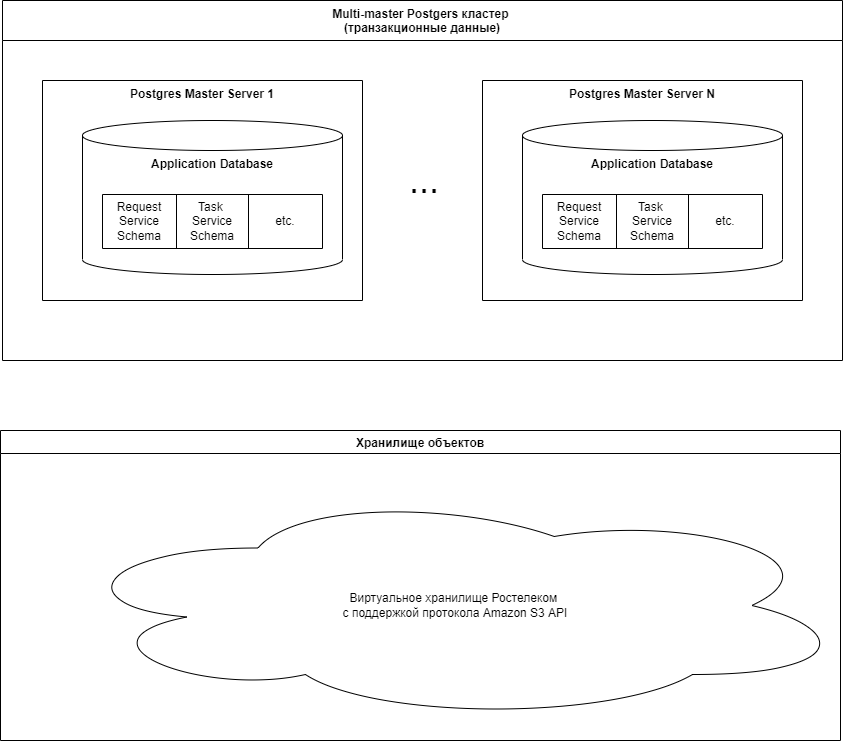

The diagram above was exported from draw.io. Its source (the exported page's mxGraphModel, read from the mxfile embedded in the PNG):
<mxGraphModel dx="1422" dy="864" grid="1" gridSize="10" guides="1" tooltips="1" connect="1" arrows="1" fold="1" page="1" pageScale="1" pageWidth="1169" pageHeight="827" math="0" shadow="0">
  <root>
    <mxCell id="0" />
    <mxCell id="1" parent="0" />
    <mxCell id="eRLc-K7tK1UtQw4GLNCL-52" value="Multi-master Postgers кластер &#10;(транзакционные данные)" style="swimlane;fillColor=none;startSize=40;collapsible=0;" parent="1" vertex="1">
      <mxGeometry x="42" y="50" width="840" height="360" as="geometry">
        <mxRectangle x="410" y="240" width="220" height="40" as="alternateBounds" />
      </mxGeometry>
    </mxCell>
    <mxCell id="eRLc-K7tK1UtQw4GLNCL-53" value="Postgres Master Server 1" style="swimlane;startSize=0;fillColor=none;verticalAlign=top;expand=1;collapsible=0;" parent="eRLc-K7tK1UtQw4GLNCL-52" vertex="1">
      <mxGeometry x="40" y="80" width="320" height="220" as="geometry" />
    </mxCell>
    <mxCell id="eRLc-K7tK1UtQw4GLNCL-54" value="Application Database" style="shape=cylinder3;whiteSpace=wrap;html=1;boundedLbl=1;backgroundOutline=1;size=15;fillColor=none;verticalAlign=top;fontStyle=1" parent="eRLc-K7tK1UtQw4GLNCL-53" vertex="1">
      <mxGeometry x="40" y="40" width="260" height="154" as="geometry" />
    </mxCell>
    <mxCell id="eRLc-K7tK1UtQw4GLNCL-55" value="" style="shape=table;html=1;whiteSpace=wrap;startSize=0;container=1;collapsible=0;childLayout=tableLayout;fillColor=none;" parent="eRLc-K7tK1UtQw4GLNCL-53" vertex="1">
      <mxGeometry x="60" y="114" width="220" height="54" as="geometry" />
    </mxCell>
    <mxCell id="eRLc-K7tK1UtQw4GLNCL-56" value="" style="shape=tableRow;horizontal=0;startSize=0;swimlaneHead=0;swimlaneBody=0;top=0;left=0;bottom=0;right=0;collapsible=0;dropTarget=0;fillColor=none;points=[[0,0.5],[1,0.5]];portConstraint=eastwest;" parent="eRLc-K7tK1UtQw4GLNCL-55" vertex="1">
      <mxGeometry width="220" height="54" as="geometry" />
    </mxCell>
    <mxCell id="eRLc-K7tK1UtQw4GLNCL-57" value="Request Service&lt;br&gt;Schema" style="shape=partialRectangle;html=1;whiteSpace=wrap;connectable=0;fillColor=none;top=0;left=0;bottom=0;right=0;overflow=hidden;" parent="eRLc-K7tK1UtQw4GLNCL-56" vertex="1">
      <mxGeometry width="74" height="54" as="geometry">
        <mxRectangle width="74" height="54" as="alternateBounds" />
      </mxGeometry>
    </mxCell>
    <mxCell id="eRLc-K7tK1UtQw4GLNCL-58" value="Task &lt;br&gt;Service&lt;br&gt;Schema" style="shape=partialRectangle;html=1;whiteSpace=wrap;connectable=0;fillColor=none;top=0;left=0;bottom=0;right=0;overflow=hidden;" parent="eRLc-K7tK1UtQw4GLNCL-56" vertex="1">
      <mxGeometry x="74" width="72" height="54" as="geometry">
        <mxRectangle width="72" height="54" as="alternateBounds" />
      </mxGeometry>
    </mxCell>
    <mxCell id="eRLc-K7tK1UtQw4GLNCL-59" value="etc." style="shape=partialRectangle;html=1;whiteSpace=wrap;connectable=0;fillColor=none;top=0;left=0;bottom=0;right=0;overflow=hidden;" parent="eRLc-K7tK1UtQw4GLNCL-56" vertex="1">
      <mxGeometry x="146" width="74" height="54" as="geometry">
        <mxRectangle width="74" height="54" as="alternateBounds" />
      </mxGeometry>
    </mxCell>
    <mxCell id="eRLc-K7tK1UtQw4GLNCL-60" value="Postgres Master Server N" style="swimlane;startSize=0;fillColor=none;verticalAlign=top;expand=0;collapsible=0;" parent="eRLc-K7tK1UtQw4GLNCL-52" vertex="1">
      <mxGeometry x="480" y="80" width="320" height="220" as="geometry" />
    </mxCell>
    <mxCell id="eRLc-K7tK1UtQw4GLNCL-61" value="Application Database" style="shape=cylinder3;whiteSpace=wrap;html=1;boundedLbl=1;backgroundOutline=1;size=15;fillColor=none;verticalAlign=top;fontStyle=1" parent="eRLc-K7tK1UtQw4GLNCL-60" vertex="1">
      <mxGeometry x="40" y="40" width="260" height="154" as="geometry" />
    </mxCell>
    <mxCell id="eRLc-K7tK1UtQw4GLNCL-62" value="" style="shape=table;html=1;whiteSpace=wrap;startSize=0;container=1;collapsible=0;childLayout=tableLayout;fillColor=none;" parent="eRLc-K7tK1UtQw4GLNCL-60" vertex="1">
      <mxGeometry x="60" y="114" width="220" height="54" as="geometry" />
    </mxCell>
    <mxCell id="eRLc-K7tK1UtQw4GLNCL-63" value="" style="shape=tableRow;horizontal=0;startSize=0;swimlaneHead=0;swimlaneBody=0;top=0;left=0;bottom=0;right=0;collapsible=0;dropTarget=0;fillColor=none;points=[[0,0.5],[1,0.5]];portConstraint=eastwest;" parent="eRLc-K7tK1UtQw4GLNCL-62" vertex="1">
      <mxGeometry width="220" height="54" as="geometry" />
    </mxCell>
    <mxCell id="eRLc-K7tK1UtQw4GLNCL-64" value="Request Service&lt;br&gt;Schema" style="shape=partialRectangle;html=1;whiteSpace=wrap;connectable=0;fillColor=none;top=0;left=0;bottom=0;right=0;overflow=hidden;" parent="eRLc-K7tK1UtQw4GLNCL-63" vertex="1">
      <mxGeometry width="74" height="54" as="geometry">
        <mxRectangle width="74" height="54" as="alternateBounds" />
      </mxGeometry>
    </mxCell>
    <mxCell id="eRLc-K7tK1UtQw4GLNCL-65" value="Task &lt;br&gt;Service&lt;br&gt;Schema" style="shape=partialRectangle;html=1;whiteSpace=wrap;connectable=0;fillColor=none;top=0;left=0;bottom=0;right=0;overflow=hidden;" parent="eRLc-K7tK1UtQw4GLNCL-63" vertex="1">
      <mxGeometry x="74" width="72" height="54" as="geometry">
        <mxRectangle width="72" height="54" as="alternateBounds" />
      </mxGeometry>
    </mxCell>
    <mxCell id="eRLc-K7tK1UtQw4GLNCL-66" value="etc." style="shape=partialRectangle;html=1;whiteSpace=wrap;connectable=0;fillColor=none;top=0;left=0;bottom=0;right=0;overflow=hidden;" parent="eRLc-K7tK1UtQw4GLNCL-63" vertex="1">
      <mxGeometry x="146" width="74" height="54" as="geometry">
        <mxRectangle width="74" height="54" as="alternateBounds" />
      </mxGeometry>
    </mxCell>
    <mxCell id="eRLc-K7tK1UtQw4GLNCL-67" value="..." style="text;html=1;strokeColor=none;fillColor=none;align=center;verticalAlign=middle;whiteSpace=wrap;rounded=0;fontSize=36;" parent="eRLc-K7tK1UtQw4GLNCL-52" vertex="1">
      <mxGeometry x="382" y="160" width="80" height="40" as="geometry" />
    </mxCell>
    <mxCell id="eRLc-K7tK1UtQw4GLNCL-69" value="Хранилище объектов" style="swimlane;fontSize=12;fillColor=none;collapsible=0;" parent="1" vertex="1">
      <mxGeometry x="40" y="480" width="840" height="310" as="geometry" />
    </mxCell>
    <mxCell id="eRLc-K7tK1UtQw4GLNCL-70" value="Виртуальное хранилище Ростелеком &lt;br&gt;с поддержкой протокола Amazon S3 API" style="ellipse;shape=cloud;whiteSpace=wrap;html=1;fontSize=12;fillColor=none;" parent="eRLc-K7tK1UtQw4GLNCL-69" vertex="1">
      <mxGeometry x="60" y="60" width="790" height="230" as="geometry" />
    </mxCell>
  </root>
</mxGraphModel>